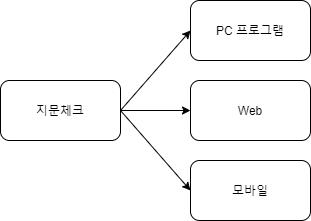

The diagram above was exported from draw.io. Its source (the exported page's mxGraphModel, read from the mxfile embedded in the PNG):
<mxGraphModel dx="1422" dy="762" grid="1" gridSize="10" guides="1" tooltips="1" connect="1" arrows="1" fold="1" page="1" pageScale="1" pageWidth="827" pageHeight="1169" math="0" shadow="0">
  <root>
    <mxCell id="0" />
    <mxCell id="1" parent="0" />
    <mxCell id="02AfLX92qVMm1IXz68L--1" value="지문체크" style="rounded=1;whiteSpace=wrap;html=1;" vertex="1" parent="1">
      <mxGeometry x="150" y="220" width="120" height="60" as="geometry" />
    </mxCell>
    <mxCell id="02AfLX92qVMm1IXz68L--2" value="PC 프로그램" style="whiteSpace=wrap;html=1;rounded=1;" vertex="1" parent="1">
      <mxGeometry x="340" y="140" width="120" height="60" as="geometry" />
    </mxCell>
    <mxCell id="02AfLX92qVMm1IXz68L--4" value="Web" style="whiteSpace=wrap;html=1;rounded=1;" vertex="1" parent="1">
      <mxGeometry x="340" y="220" width="120" height="60" as="geometry" />
    </mxCell>
    <mxCell id="02AfLX92qVMm1IXz68L--5" value="모바일" style="whiteSpace=wrap;html=1;rounded=1;" vertex="1" parent="1">
      <mxGeometry x="340" y="300" width="120" height="60" as="geometry" />
    </mxCell>
    <mxCell id="02AfLX92qVMm1IXz68L--6" value="" style="endArrow=classic;html=1;exitX=1;exitY=0.5;exitDx=0;exitDy=0;entryX=0;entryY=0.5;entryDx=0;entryDy=0;" edge="1" parent="1" source="02AfLX92qVMm1IXz68L--1" target="02AfLX92qVMm1IXz68L--5">
      <mxGeometry width="50" height="50" relative="1" as="geometry">
        <mxPoint x="390" y="420" as="sourcePoint" />
        <mxPoint x="440" y="370" as="targetPoint" />
      </mxGeometry>
    </mxCell>
    <mxCell id="02AfLX92qVMm1IXz68L--7" value="" style="endArrow=classic;html=1;exitX=1;exitY=0.5;exitDx=0;exitDy=0;entryX=0;entryY=0.5;entryDx=0;entryDy=0;" edge="1" parent="1" source="02AfLX92qVMm1IXz68L--1" target="02AfLX92qVMm1IXz68L--2">
      <mxGeometry width="50" height="50" relative="1" as="geometry">
        <mxPoint x="260" y="150" as="sourcePoint" />
        <mxPoint x="330" y="230" as="targetPoint" />
      </mxGeometry>
    </mxCell>
    <mxCell id="02AfLX92qVMm1IXz68L--8" value="" style="endArrow=classic;html=1;exitX=1;exitY=0.5;exitDx=0;exitDy=0;entryX=0;entryY=0.5;entryDx=0;entryDy=0;" edge="1" parent="1" source="02AfLX92qVMm1IXz68L--1" target="02AfLX92qVMm1IXz68L--4">
      <mxGeometry width="50" height="50" relative="1" as="geometry">
        <mxPoint x="270" y="210" as="sourcePoint" />
        <mxPoint x="340" y="290" as="targetPoint" />
      </mxGeometry>
    </mxCell>
  </root>
</mxGraphModel>